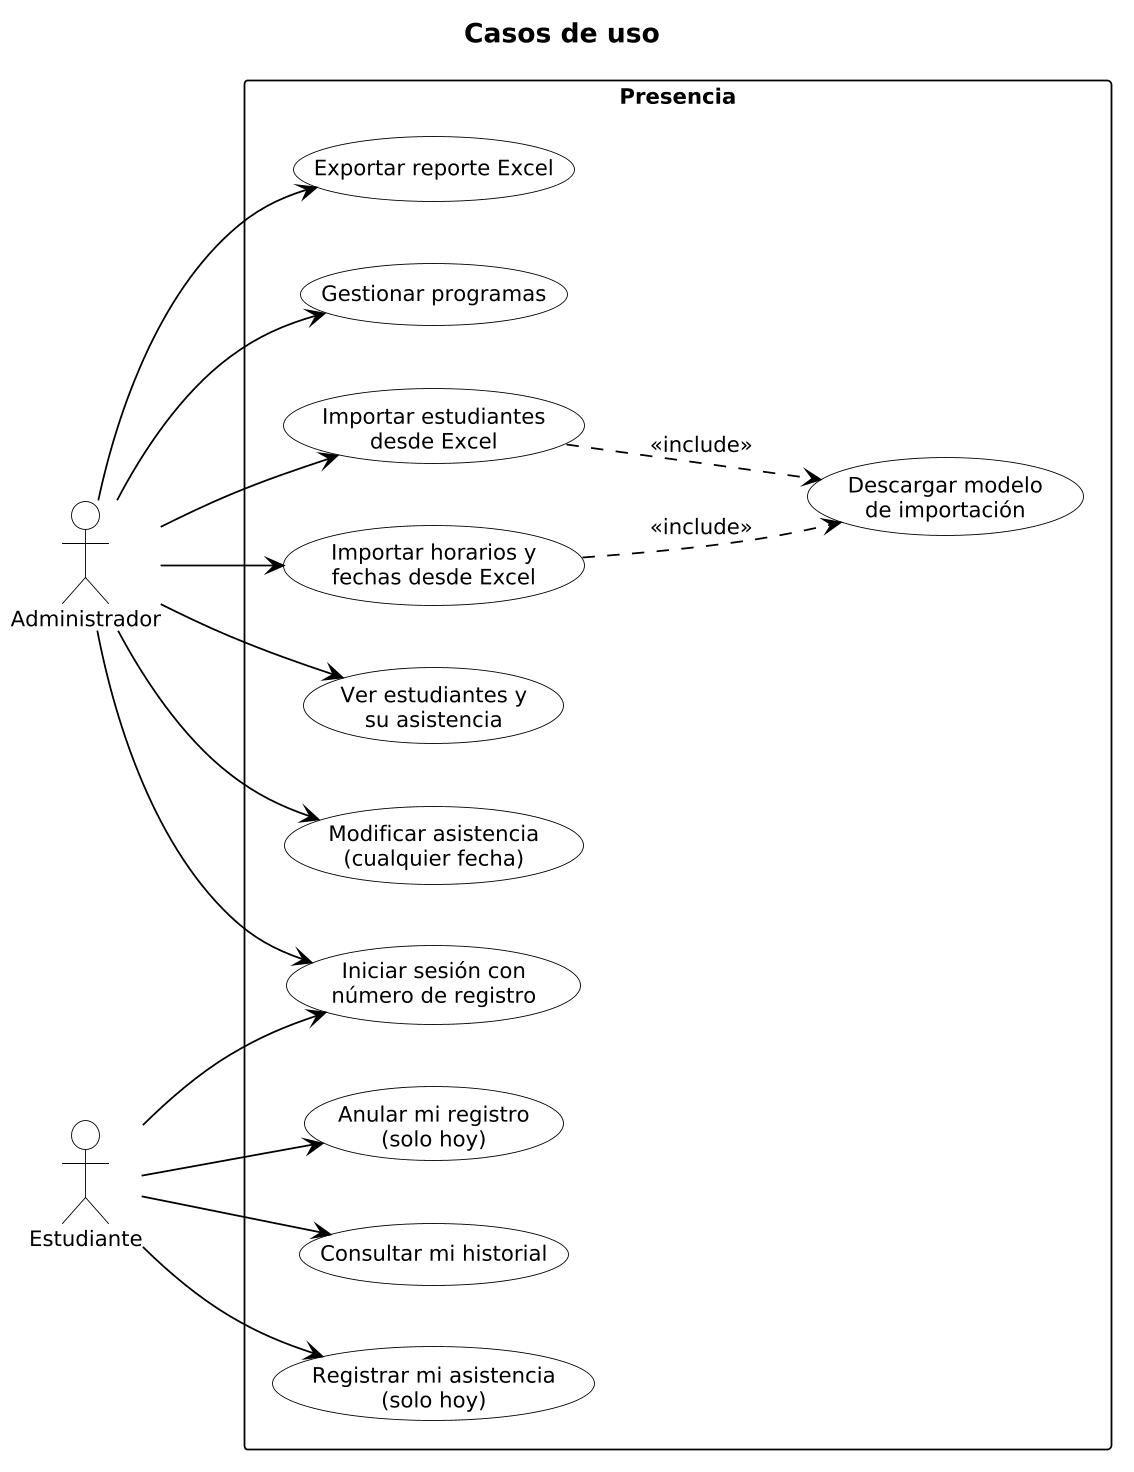

The diagram above was rendered by PlantUML. Its source (embedded in the PNG):
@startuml casos-uso
skinparamlocked dpi 170
!include _tema.iuml
title Casos de uso
left to right direction

actor "Administrador" as A
actor "Estudiante" as E

rectangle "Presencia" {
  usecase "Iniciar sesión con\nnúmero de registro" as UC1
  usecase "Gestionar programas" as UC2
  usecase "Importar estudiantes\ndesde Excel" as UC3
  usecase "Importar horarios y\nfechas desde Excel" as UC4
  usecase "Descargar modelo\nde importación" as UC5
  usecase "Ver estudiantes y\nsu asistencia" as UC6
  usecase "Modificar asistencia\n(cualquier fecha)" as UC7
  usecase "Exportar reporte Excel" as UC8
  usecase "Registrar mi asistencia\n(solo hoy)" as UC9
  usecase "Anular mi registro\n(solo hoy)" as UC10
  usecase "Consultar mi historial" as UC11
}

A --> UC1
A --> UC2
A --> UC3
A --> UC4
A --> UC6
A --> UC7
A --> UC8
UC3 ..> UC5 : <<include>>
UC4 ..> UC5 : <<include>>
E --> UC1
E --> UC9
E --> UC10
E --> UC11
@enduml